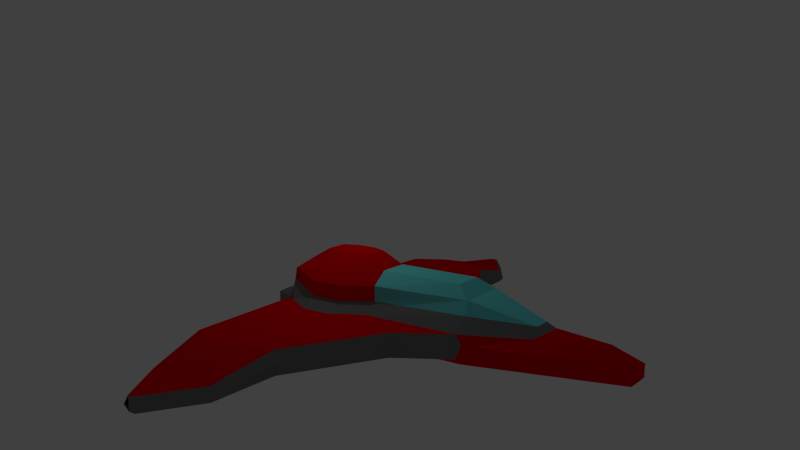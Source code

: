 # Source: ship.blend  (saved by Blender 2.73.0; exported with 4.5.12 LTS)
import bpy
from mathutils import Matrix  # noqa: F401  (used for matrix-valued properties, if any)

bpy.ops.wm.read_factory_settings(use_empty=True)
scene = bpy.context.scene
scene.name = 'Scene'

# ---- collections
col_collection_1 = bpy.data.collections.new('Collection 1'); scene.collection.children.link(col_collection_1)

# ---- materials (node trees are filled in below, after node groups)
mat_ship = bpy.data.materials.new('ship')
mat_ship.alpha_threshold = 0.0
mat_ship.use_transparent_shadow = False
mat_ship.diffuse_color = (0.8, 0.0, 0.003078, 1.0)
mat_ship.specular_color = (0.9716, 1.0, 0.57)
mat_ship.roughness = 0.5
mat_cockpit = bpy.data.materials.new('cockpit')
mat_cockpit.alpha_threshold = 0.0
mat_cockpit.use_transparent_shadow = False
mat_cockpit.diffuse_color = (0.1588, 0.8, 0.8, 1.0)
mat_cockpit.roughness = 0.5
mat_cockpit.specular_intensity = 1.0
mat_outline = bpy.data.materials.new('outline')
mat_outline.alpha_threshold = 0.0
mat_outline.use_transparent_shadow = False
mat_outline.diffuse_color = (0.1902, 0.1902, 0.1902, 1.0)
mat_outline.roughness = 0.5
mat_outline.specular_intensity = 1.0

# ---- material node trees

# ---- world
world_world = bpy.data.worlds.new('World'); scene.world = world_world
world_world.color = (0.05088, 0.05088, 0.05088)
world_world.use_sun_shadow = False
world_world.sun_shadow_jitter_overblur = 0.0
world_world.cycles.sampling_method = 'MANUAL'
world_world.cycles.sample_map_resolution = 256

# ---- cameras
cam_camera = bpy.data.cameras.new('Camera')
cam_camera.clip_end = 100.0
cam_camera.lens = 35.0
cam_camera.sensor_width = 32.0
cam_camera.sensor_height = 18.0
cam_camera.ortho_scale = 7.314
cam_camera.dof.focus_distance = 0.0
cam_camera.dof.aperture_fstop = 128.0

# ---- lights
light_lamp = bpy.data.lights.new('Lamp', 'POINT')
light_lamp.transmission_factor = 0.0
light_lamp.cutoff_distance = 30.0
light_lamp.energy = 100.0
light_lamp.shadow_buffer_clip_start = 1.001
light_lamp.shadow_soft_size = 0.1
light_lamp.shadow_maximum_resolution = 0.006
light_lamp.use_absolute_resolution = True
light_lamp.cycles.use_multiple_importance_sampling = False

# ---- meshes
me_plane = bpy.data.meshes.new('Plane')
me_plane.from_pydata([(0.8584, -4.8, 1.055), (0.3294, -6.8, 0.5), (-0.7996, -4.8, 1.055), (1.029, -1.5, 1.0), (-0.9706, -1.5, 1.0), (1.029, -4.8, 0.6251), (1.029, -1.5, 0.5), (-0.9706, -4.8, 0.6251), (-0.9706, -1.5, 0.5), (-0.2706, -6.8, 0.5), (-0.4706, -4.3, 1.4), (0.5294, -4.3, 1.4), (-0.4706, -1.5, 1.4), (0.5294, -1.5, 1.4), (-1.471, -5.0, -0.1), (-1.471, -1.5, 0.2), (-0.5706, -6.8, 0.2), (-0.2706, -7.1, 0.36), (0.3294, -7.1, 0.36), (0.6294, -6.8, 0.2), (1.529, -5.0, -0.1), (1.529, -1.5, 0.2), (-0.4706, -8.8, -0.1), (0.5294, -8.8, -0.1), (-0.1706, -9.8, -0.1), (0.2294, -9.8, -0.1), (-0.2706, -8.8, 0.2), (0.3294, -8.8, 0.2), (-0.4706, -8.8, -0.5), (0.5294, -8.8, -0.5), (-0.1706, -9.8, -0.5), (0.2294, -9.8, -0.5), (1.229, -4.8, -0.8), (1.229, -1.5, -0.8), (-1.171, -4.8, -0.8), (-1.171, -1.5, -0.8), (-0.1706, -9.6, -0.7), (0.2294, -9.6, -0.7), (1.529, -4.8, 0.2), (-1.471, -4.8, 0.2), (-1.471, -4.8, -0.5571), (1.529, -4.8, -0.5571), (-1.471, -1.5, -0.5571), (1.529, -1.5, -0.5571), (1.629, -0.5, 1.0), (-1.571, -0.5, 1.0), (1.629, -0.5, 0.5), (-1.571, -0.5, 0.5), (-1.071, -0.5, 1.4), (1.129, -0.5, 1.4), (-2.071, -0.5, 0.2), (2.129, -0.5, 0.2), (1.529, -0.5, -0.8), (-1.471, -0.5, -0.8), (-2.071, -0.5, -0.5571), (2.129, -0.5, -0.5571), (1.629, 0.5, 1.0), (-1.571, 0.5, 1.0), (1.629, 0.5, 0.5), (-1.571, 0.5, 0.5), (-1.071, 0.5, 1.4), (1.129, 0.5, 1.4), (-2.071, 0.5, 0.2), (2.129, 0.5, 0.2), (1.529, 0.5, -0.8), (-1.471, 0.5, -0.8), (-2.071, 0.5, -0.5571), (2.129, 0.5, -0.5571), (1.029, 1.764, 1.129), (-0.9706, 1.764, 1.129), (1.029, 1.837, 0.7319), (-0.9706, 1.837, 0.7319), (-0.4706, 1.5, 1.4), (0.5294, 1.5, 1.4), (-1.471, 1.5, 0.2), (1.529, 1.5, 0.2), (1.229, 1.5, -0.8), (-1.171, 1.5, -0.8), (-1.471, 1.5, -0.5571), (1.529, 1.5, -0.5571), (-0.3206, -0.85, 1.8), (0.3794, -0.85, 1.8), (-0.5306, -0.35, 1.8), (0.5894, -0.35, 1.8), (-0.5306, 0.35, 1.8), (0.5894, 0.35, 1.8), (-0.3206, 0.85, 1.8), (0.3794, 0.85, 1.8), (0.7294, 2.1, 0.4007), (-0.6706, 2.1, 0.4007), (-1.021, 2.0, 0.09071), (1.079, 2.0, 0.09071), (0.8694, 2.0, -0.6093), (-0.8106, 2.0, -0.6093), (-1.021, 2.0, -0.4393), (1.079, 2.0, -0.4393), (0.7294, 2.434, 0.2721), (-0.6706, 2.434, 0.2721), (-0.7206, 2.8, 0.09071), (0.7794, 2.8, 0.09071), (0.8694, 2.2, -0.6093), (-0.8106, 2.2, -0.6093), (-0.7206, 2.8, -0.4393), (0.7794, 2.8, -0.4393), (5.529, -1.5, 0.2), (6.129, -0.5, 0.2), (6.129, 0.5, 0.2), (5.529, 1.5, 0.2), (-5.471, -1.5, 0.2), (-6.071, -0.5, 0.2), (-6.071, 0.5, 0.2), (-5.471, 1.5, 0.2), (5.529, -1.5, 0.2), (6.129, -0.5, 0.2), (6.129, 0.5, 0.2), (5.529, 1.5, 0.2), (-5.471, -1.5, 0.2), (-6.071, -0.5, 0.2), (-6.071, 0.5, 0.2), (-5.471, 1.5, 0.2), (7.529, -1.125, -0.3), (8.129, -0.375, -0.3), (8.129, 0.375, -0.3), (7.529, 1.125, -0.3), (-5.471, -1.5, 0.2), (-6.071, -0.5, 0.2), (-6.071, 0.5, 0.2), (-5.471, 1.5, 0.2), (7.529, -1.125, -0.3), (8.129, -0.375, -0.3), (8.129, 0.375, -0.3), (7.529, 1.125, -0.3), (-7.471, -1.125, -0.3), (-8.071, -0.375, -0.3), (-8.071, 0.375, -0.3), (-7.471, 1.125, -0.3), (-2.471, -3.15, 0.2), (2.529, -3.15, 0.2), (9.129, -0.1125, -0.3), (9.129, 0.1125, -0.3), (-9.071, -0.1125, -0.3), (-9.071, 0.1125, -0.3), (-1.471, -1.5, -0.56), (1.529, -1.5, -0.56), (1.529, -4.8, -0.56), (-1.471, -4.8, -0.56), (5.529, -1.5, -0.56), (-5.471, -1.5, -0.56), (5.529, -1.5, -0.56), (6.129, -0.5, -0.56), (6.129, 0.5, -0.56), (5.529, 1.5, -0.56), (7.529, -1.125, -0.76), (8.129, -0.375, -0.76), (8.129, 0.375, -0.76), (7.529, 1.125, -0.76), (-5.471, -1.5, -0.56), (-6.071, -0.5, -0.56), (-6.071, 0.5, -0.56), (-5.471, 1.5, -0.56), (-7.471, -1.125, -0.76), (-8.071, -0.375, -0.76), (-8.071, 0.375, -0.76), (-7.471, 1.125, -0.76), (-2.471, -3.15, -0.56), (2.529, -3.15, -0.56), (9.129, -0.1125, -0.76), (9.129, 0.1125, -0.76), (-9.071, -0.1125, -0.76), (-9.071, 0.1125, -0.76), (1.079, 2.2, -0.2093), (5.529, 1.7, -0.1), (5.529, 1.7, -0.1), (7.529, 1.325, -0.6), (9.129, 0.3125, -0.6), (-1.021, 2.2, -0.2093), (-5.471, 1.7, -0.1), (-5.471, 1.7, -0.1), (-7.471, 1.325, -0.6), (-9.071, 0.3125, -0.6), (1.529, -5.0, -0.1), (-1.471, -5.0, -0.1), (5.529, -1.7, -0.1), (-5.471, -1.7, -0.1), (5.529, -1.7, -0.1), (7.529, -1.325, -0.6), (-5.471, -1.7, -0.1), (7.529, -1.325, -0.6), (-7.471, -1.325, -0.6), (-2.471, -3.35, -0.1), (2.529, -3.35, -0.1), (9.129, -0.3125, -0.6), (-9.071, -0.3125, -0.6)], [], [(7, 9, 2), (2, 0, 11, 10), (0, 1, 5), (6, 3, 0, 5), (8, 7, 2, 4), (0, 2, 9, 1), (13, 12, 10, 11), (0, 3, 13, 11), (10, 12, 4, 2), (7, 39, 16, 9), (39, 14, 16), (9, 16, 17), (5, 38, 21, 6), (5, 1, 19, 38), (18, 19, 1), (1, 9, 17, 18), (16, 14, 22), (26, 17, 16, 22), (27, 23, 19, 18), (29, 37, 32, 41), (18, 17, 26, 27), (22, 24, 26), (23, 27, 25), (25, 27, 26, 24), (40, 42, 35, 34), (24, 22, 28, 30), (25, 24, 30, 31), (23, 25, 31, 29), (41, 20, 23, 29), (32, 34, 35, 33), (31, 30, 36, 37), (32, 37, 36, 34), (34, 36, 28, 40), (30, 28, 36), (41, 32, 33, 43), (29, 31, 37), (38, 19, 20), (7, 8, 15, 39), (19, 23, 20), (22, 14, 40, 28), (35, 33, 52, 53), (33, 52, 55, 43), (42, 35, 53, 54), (21, 51, 46, 6), (8, 47, 50, 15), (12, 48, 45, 4), (3, 44, 49, 13), (13, 12, 48, 49), (4, 45, 47, 8), (6, 46, 44, 3), (53, 52, 64, 65), (52, 55, 67, 64), (54, 53, 65, 66), (51, 63, 58, 46), (47, 59, 62, 50), (48, 60, 57, 45), (44, 56, 61, 49), (49, 48, 60, 61), (45, 57, 59, 47), (46, 58, 56, 44), (61, 60, 72, 73), (60, 72, 69, 57), (57, 69, 71, 59), (62, 59, 74), (66, 65, 77, 78), (65, 64, 76, 77), (67, 79, 76, 64), (61, 56, 68, 73), (56, 58, 70, 68), (63, 75, 70, 58), (73, 87, 85, 61), (60, 84, 86, 72), (73, 72, 86, 87), (49, 61, 85, 83), (60, 48, 82, 84), (13, 49, 83, 81), (48, 12, 80, 82), (12, 13, 81, 80), (77, 93, 92, 76), (76, 92, 95, 79), (78, 94, 93, 77), (88, 70, 91), (75, 91, 70), (93, 101, 100, 92), (92, 100, 103, 95), (94, 102, 101, 93), (96, 91, 99), (91, 96, 88), (98, 97, 96, 99), (102, 103, 100, 101), (99, 103, 102, 98), (94, 175, 102), (98, 175, 90), (63, 106, 107, 75), (21, 104, 105, 51), (74, 111, 110, 62), (50, 109, 108, 15), (111, 119, 118, 110), (109, 117, 116, 108), (106, 114, 115, 107), (104, 112, 113, 105), (151, 155, 154, 150), (112, 120, 121, 113), (122, 123, 131, 130), (120, 128, 129, 121), (119, 127, 126, 118), (117, 125, 124, 116), (127, 135, 134, 126), (125, 133, 132, 124), (50, 62, 110, 109), (126, 134, 133, 125), (51, 105, 106, 63), (122, 114, 113, 121), (75, 107, 91), (74, 90, 111), (104, 21, 137), (108, 136, 15), (39, 15, 136), (38, 137, 21), (121, 138, 139, 122), (134, 141, 140, 133), (114, 122, 131), (148, 152, 153, 149), (159, 158, 162, 163), (157, 161, 160, 156), (158, 162, 161, 157), (154, 150, 149, 153), (78, 159, 158, 66), (54, 66, 158, 157), (153, 166, 167, 154), (162, 161, 168, 169), (79, 67, 150, 151), (55, 149, 150, 67), (43, 148, 149, 55), (43, 146, 165, 143, 148), (41, 43, 143, 165, 144), (54, 157, 156, 42), (164, 147, 42, 156, 142), (42, 40, 145, 164, 142), (155, 167, 154), (153, 152, 166), (131, 122, 130, 139), (133, 140, 132), (134, 135, 141), (161, 160, 168), (162, 169, 163), (78, 159, 94), (95, 151, 79), (107, 171, 170, 91), (173, 172, 115, 131), (139, 174, 173, 131), (167, 155, 173, 174), (155, 151, 172, 173), (151, 95, 170, 171), (111, 90, 175), (127, 177, 178, 135), (141, 135, 178, 179), (159, 176, 175, 94), (159, 163, 178, 177), (169, 179, 178, 163), (128, 129, 138), (39, 136, 189, 181, 14), (164, 145, 181, 189), (147, 164, 189, 183), (108, 183, 189, 136), (132, 188, 186, 124), (160, 156, 186, 188), (140, 192, 188, 132), (168, 160, 188, 192), (190, 180, 144, 165), (137, 38, 180, 190), (104, 137, 190, 182), (146, 182, 190, 165), (112, 184, 185, 120), (148, 184, 185, 152), (128, 138, 191, 187), (152, 187, 191, 166), (191, 138, 166), (174, 139, 167), (138, 166, 167, 139), (192, 140, 168), (179, 169, 141, 162), (140, 141, 169, 168), (72, 73, 68, 69), (68, 70, 71, 69), (88, 71, 70), (88, 96, 97, 89), (102, 175, 98), (91, 170, 99), (103, 170, 95), (103, 99, 170), (81, 83, 82, 80), (87, 86, 84, 85), (84, 82, 83, 85), (89, 97, 90), (97, 98, 90), (90, 71, 89), (71, 90, 74), (71, 74, 59), (89, 71, 88), (175, 176, 111), (122, 130, 131), (131, 115, 114)])
me_plane.polygons.foreach_set('material_index', [1, 1, 1, 1, 1, 1, 1, 1, 1, 2, 0, 2, 2, 2, 2, 2, 0, 0, 0, 0, 0, 0, 0, 0, 0, 0, 0, 0, 0, 0, 0, 0, 0, 0, 0, 0, 0, 2, 0, 0, 0, 0, 0, 2, 2, 0, 0, 0, 0, 0, 0, 0, 0, 2, 2, 0, 0, 0, 0, 0, 0, 0, 0, 2, 0, 0, 0, 0, 0, 2, 0, 0, 0, 0, 0, 0, 0, 0, 0, 0, 0, 2, 2, 0, 0, 0, 2, 2, 2, 0, 0, 2, 2, 0, 0, 0, 0, 0, 0, 0, 0, 0, 0, 0, 0, 0, 0, 0, 0, 0, 0, 0, 0, 0, 0, 0, 0, 0, 0, 0, 0, 0, 0, 0, 0, 0, 0, 0, 0, 0, 0, 0, 0, 0, 0, 0, 0, 0, 0, 0, 0, 0, 0, 0, 0, 0, 0, 0, 2, 2, 2, 2, 2, 2, 2, 2, 2, 2, 2, 2, 0, 2, 2, 2, 2, 2, 2, 2, 2, 2, 2, 2, 2, 2, 2, 2, 2, 2, 2, 2, 2, 2, 2, 0, 0, 2, 2, 2, 2, 2, 2, 0, 0, 0, 2, 2, 2, 2, 2, 2, 2, 0, 0])
me_plane.materials.append(mat_ship)
me_plane.materials.append(mat_cockpit)
me_plane.materials.append(mat_outline)
me_plane.use_remesh_preserve_volume = False
me_plane.use_remesh_preserve_attributes = False
me_plane.use_mirror_vertex_groups = False
me_plane.update()

# ---- objects
ob_ship = bpy.data.objects.new('ship', me_plane)
ob_lamp = bpy.data.objects.new('Lamp', light_lamp)
ob_camera = bpy.data.objects.new('Camera', cam_camera)

# ---- transforms, parenting, visibility, modifiers, constraints
ob_ship.location = (0.0, 0.0, 0.0)
ob_ship.lineart.crease_threshold = 0.0
ob_lamp.location = (-0.4338, -0.1555, 6.666)
ob_lamp.rotation_euler = (0.6503, 0.05522, 1.866)
ob_lamp.lock_rotations_4d = False
ob_lamp.empty_display_type = 'ARROWS'
ob_lamp.color = (0.0, 0.0, 0.0, 0.0)
ob_lamp.lineart.crease_threshold = 0.0
ob_camera.location = (-21.88, -17.63, 8.179)
ob_camera.rotation_euler = (1.375, 1.459e-07, -0.9437)
ob_camera.lock_rotations_4d = False
ob_camera.empty_display_type = 'ARROWS'
ob_camera.color = (0.0, 0.0, 0.0, 0.0)
ob_camera.display_type = 'WIRE'
ob_camera.lineart.crease_threshold = 0.0

# ---- collection membership
col_collection_1.objects.link(ob_ship)
col_collection_1.objects.link(ob_lamp)
col_collection_1.objects.link(ob_camera)

# ---- scene / render settings (as saved in the file)
scene.camera = ob_camera
scene.frame_start = 1; scene.frame_end = 250; scene.frame_set(1)
scene.render.engine = 'BLENDER_EEVEE_NEXT'
scene.render.resolution_percentage = 50
scene.render.dither_intensity = 0.0
scene.cycles.use_denoising = False
scene.cycles.samples = 10
scene.cycles.sampling_pattern = 'TABULATED_SOBOL'
scene.cycles.light_sampling_threshold = 0.0
scene.cycles.use_adaptive_sampling = False
scene.cycles.use_light_tree = False
scene.cycles.blur_glossy = 0.0
scene.cycles.pixel_filter_type = 'GAUSSIAN'
scene.cycles.sample_clamp_indirect = 0.0
scene.view_settings.view_transform = 'Standard'
bpy.context.view_layer.update()
